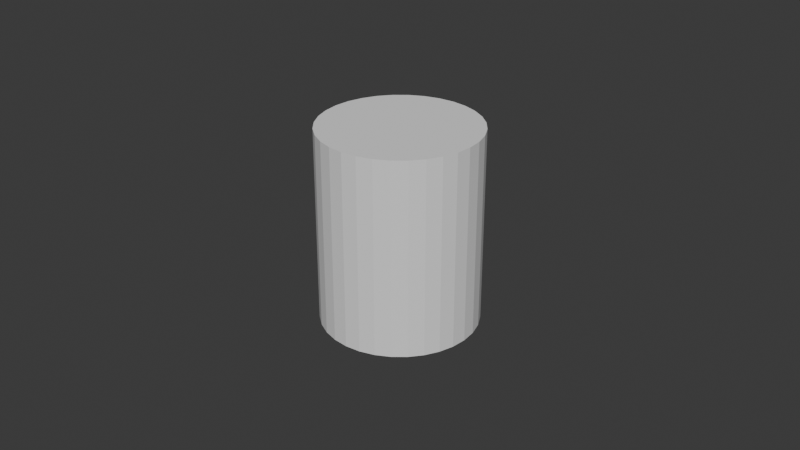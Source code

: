 # Source: Model.blend  (saved by Blender 4.5.90; exported with 4.5.12 LTS)
import bpy
from mathutils import Matrix  # noqa: F401  (used for matrix-valued properties, if any)

bpy.ops.wm.read_factory_settings(use_empty=True)
scene = bpy.context.scene
scene.name = 'Scene'

# ---- collections
col_collection = bpy.data.collections.new('Collection'); scene.collection.children.link(col_collection)

# ---- materials (node trees are filled in below, after node groups)
mat_material = bpy.data.materials.new('Material')
mat_material.alpha_threshold = 0.0
mat_material.roughness = 0.5
mat_material.line_color = (0.0, 0.0, 0.0, 1.0)

# ---- material node trees
mat_material.use_nodes = True; mat_material.node_tree.nodes.clear()
_N = mat_material.node_tree.nodes; _L = mat_material.node_tree.links
n0 = _N.new('ShaderNodeOutputMaterial'); n0.name = 'Material Output'; n0.location = (200, 100)
n1 = _N.new('ShaderNodeBsdfPrincipled'); n1.name = 'Principled BSDF'; n1.location = (-200, 100)
n1.inputs[0].default_value = (0.8006, 0.0, 0.01232, 1.0)
n1.inputs[3].default_value = 1.45
_L.new(n1.outputs[0], n0.inputs[0])
n0.is_active_output = True

# ---- world
world_world = bpy.data.worlds.new('World'); scene.world = world_world
world_world.use_nodes = True; world_world.node_tree.nodes.clear()
_N = world_world.node_tree.nodes; _L = world_world.node_tree.links
n0 = _N.new('ShaderNodeOutputWorld'); n0.name = 'World Output'; n0.location = (200, 100)
n1 = _N.new('ShaderNodeBackground'); n1.name = 'Background'; n1.location = (-200, 100)
n1.inputs[0].default_value = (0.05088, 0.05088, 0.05088, 1.0)
_L.new(n1.outputs[0], n0.inputs[0])
n0.is_active_output = True
world_world.color = (0.05088, 0.05088, 0.05088)
world_world.sun_shadow_jitter_overblur = 0.0

# ---- meshes
me_cylinder = bpy.data.meshes.new('Cylinder')
me_cylinder.from_pydata([(0.0, 1.0, -1.0), (0.0, 1.0, 1.0), (0.1951, 0.9808, -1.0), (0.1951, 0.9808, 1.0), (0.3827, 0.9239, -1.0), (0.3827, 0.9239, 1.0), (0.5556, 0.8315, -1.0), (0.5556, 0.8315, 1.0), (0.7071, 0.7071, -1.0), (0.7071, 0.7071, 1.0), (0.8315, 0.5556, -1.0), (0.8315, 0.5556, 1.0), (0.9239, 0.3827, -1.0), (0.9239, 0.3827, 1.0), (0.9808, 0.1951, -1.0), (0.9808, 0.1951, 1.0), (1.0, 0.0, -1.0), (1.0, 0.0, 1.0), (0.9808, -0.1951, -1.0), (0.9808, -0.1951, 1.0), (0.9239, -0.3827, -1.0), (0.9239, -0.3827, 1.0), (0.8315, -0.5556, -1.0), (0.8315, -0.5556, 1.0), (0.7071, -0.7071, -1.0), (0.7071, -0.7071, 1.0), (0.5556, -0.8315, -1.0), (0.5556, -0.8315, 1.0), (0.3827, -0.9239, -1.0), (0.3827, -0.9239, 1.0), (0.1951, -0.9808, -1.0), (0.1951, -0.9808, 1.0), (0.0, -1.0, -1.0), (0.0, -1.0, 1.0), (-0.1951, -0.9808, -1.0), (-0.1951, -0.9808, 1.0), (-0.3827, -0.9239, -1.0), (-0.3827, -0.9239, 1.0), (-0.5556, -0.8315, -1.0), (-0.5556, -0.8315, 1.0), (-0.7071, -0.7071, -1.0), (-0.7071, -0.7071, 1.0), (-0.8315, -0.5556, -1.0), (-0.8315, -0.5556, 1.0), (-0.9239, -0.3827, -1.0), (-0.9239, -0.3827, 1.0), (-0.9808, -0.1951, -1.0), (-0.9808, -0.1951, 1.0), (-1.0, 0.0, -1.0), (-1.0, 0.0, 1.0), (-0.9808, 0.1951, -1.0), (-0.9808, 0.1951, 1.0), (-0.9239, 0.3827, -1.0), (-0.9239, 0.3827, 1.0), (-0.8315, 0.5556, -1.0), (-0.8315, 0.5556, 1.0), (-0.7071, 0.7071, -1.0), (-0.7071, 0.7071, 1.0), (-0.5556, 0.8315, -1.0), (-0.5556, 0.8315, 1.0), (-0.3827, 0.9239, -1.0), (-0.3827, 0.9239, 1.0), (-0.1951, 0.9808, -1.0), (-0.1951, 0.9808, 1.0)], [], [(0, 1, 3, 2), (2, 3, 5, 4), (4, 5, 7, 6), (6, 7, 9, 8), (8, 9, 11, 10), (10, 11, 13, 12), (12, 13, 15, 14), (14, 15, 17, 16), (16, 17, 19, 18), (18, 19, 21, 20), (20, 21, 23, 22), (22, 23, 25, 24), (24, 25, 27, 26), (26, 27, 29, 28), (28, 29, 31, 30), (30, 31, 33, 32), (32, 33, 35, 34), (34, 35, 37, 36), (36, 37, 39, 38), (38, 39, 41, 40), (40, 41, 43, 42), (42, 43, 45, 44), (44, 45, 47, 46), (46, 47, 49, 48), (48, 49, 51, 50), (50, 51, 53, 52), (52, 53, 55, 54), (54, 55, 57, 56), (56, 57, 59, 58), (58, 59, 61, 60), (3, 1, 63, 61, 59, 57, 55, 53, 51, 49, 47, 45, 43, 41, 39, 37, 35, 33, 31, 29, 27, 25, 23, 21, 19, 17, 15, 13, 11, 9, 7, 5), (60, 61, 63, 62), (62, 63, 1, 0), (0, 2, 4, 6, 8, 10, 12, 14, 16, 18, 20, 22, 24, 26, 28, 30, 32, 34, 36, 38, 40, 42, 44, 46, 48, 50, 52, 54, 56, 58, 60, 62)])
_uv = me_cylinder.uv_layers.new(name='UVMap')
_uv.uv.foreach_set('vector', [1.0, 0.5, 1.0, 1.0, 0.9688, 1.0, 0.9688, 0.5, 0.9688, 0.5, 0.9688, 1.0, 0.9375, 1.0, 0.9375, 0.5, 0.9375, 0.5, 0.9375, 1.0, 0.9062, 1.0, 0.9062, 0.5, 0.9062, 0.5, 0.9062, 1.0, 0.875, 1.0, 0.875, 0.5, 0.875, 0.5, 0.875, 1.0, 0.8438, 1.0, 0.8438, 0.5, 0.8438, 0.5, 0.8438, 1.0, 0.8125, 1.0, 0.8125, 0.5, 0.8125, 0.5, 0.8125, 1.0, 0.7812, 1.0, 0.7812, 0.5, 0.7812, 0.5, 0.7812, 1.0, 0.75, 1.0, 0.75, 0.5, 0.75, 0.5, 0.75, 1.0, 0.7188, 1.0, 0.7188, 0.5, 0.7188, 0.5, 0.7188, 1.0, 0.6875, 1.0, 0.6875, 0.5, 0.6875, 0.5, 0.6875, 1.0, 0.6562, 1.0, 0.6562, 0.5, 0.6562, 0.5, 0.6562, 1.0, 0.625, 1.0, 0.625, 0.5, 0.625, 0.5, 0.625, 1.0, 0.5938, 1.0, 0.5938, 0.5, 0.5938, 0.5, 0.5938, 1.0, 0.5625, 1.0, 0.5625, 0.5, 0.5625, 0.5, 0.5625, 1.0, 0.5312, 1.0, 0.5312, 0.5, 0.5312, 0.5, 0.5312, 1.0, 0.5, 1.0, 0.5, 0.5, 0.5, 0.5, 0.5, 1.0, 0.4688, 1.0, 0.4688, 0.5, 0.4688, 0.5, 0.4688, 1.0, 0.4375, 1.0, 0.4375, 0.5, 0.4375, 0.5, 0.4375, 1.0, 0.4062, 1.0, 0.4062, 0.5, 0.4062, 0.5, 0.4062, 1.0, 0.375, 1.0, 0.375, 0.5, 0.375, 0.5, 0.375, 1.0, 0.3438, 1.0, 0.3438, 0.5, 0.3438, 0.5, 0.3438, 1.0, 0.3125, 1.0, 0.3125, 0.5, 0.3125, 0.5, 0.3125, 1.0, 0.2812, 1.0, 0.2812, 0.5, 0.2812, 0.5, 0.2812, 1.0, 0.25, 1.0, 0.25, 0.5, 0.25, 0.5, 0.25, 1.0, 0.2188, 1.0, 0.2188, 0.5, 0.2188, 0.5, 0.2188, 1.0, 0.1875, 1.0, 0.1875, 0.5, 0.1875, 0.5, 0.1875, 1.0, 0.1562, 1.0, 0.1562, 0.5, 0.1562, 0.5, 0.1562, 1.0, 0.125, 1.0, 0.125, 0.5, 0.125, 0.5, 0.125, 1.0, 0.09375, 1.0, 0.09375, 0.5, 0.09375, 0.5, 0.09375, 1.0, 0.0625, 1.0, 0.0625, 0.5, 0.2968, 0.4854, 0.25, 0.49, 0.2032, 0.4854, 0.1582, 0.4717, 0.1167, 0.4496, 0.08029, 0.4197, 0.05045, 0.3833, 0.02827, 0.3418, 0.01461, 0.2968, 0.01, 0.25, 0.01461, 0.2032, 0.02827, 0.1582, 0.05045, 0.1167, 0.08029, 0.08029, 0.1167, 0.05045, 0.1582, 0.02827, 0.2032, 0.01461, 0.25, 0.01, 0.2968, 0.01461, 0.3418, 0.02827, 0.3833, 0.05045, 0.4197, 0.08029, 0.4496, 0.1167, 0.4717, 0.1582, 0.4854, 0.2032, 0.49, 0.25, 0.4854, 0.2968, 0.4717, 0.3418, 0.4496, 0.3833, 0.4197, 0.4197, 0.3833, 0.4496, 0.3418, 0.4717, 0.0625, 0.5, 0.0625, 1.0, 0.03125, 1.0, 0.03125, 0.5, 0.03125, 0.5, 0.03125, 1.0, 0.0, 1.0, 0.0, 0.5, 0.75, 0.49, 0.7968, 0.4854, 0.8418, 0.4717, 0.8833, 0.4496, 0.9197, 0.4197, 0.9496, 0.3833, 0.9717, 0.3418, 0.9854, 0.2968, 0.99, 0.25, 0.9854, 0.2032, 0.9717, 0.1582, 0.9496, 0.1167, 0.9197, 0.08029, 0.8833, 0.05045, 0.8418, 0.02827, 0.7968, 0.01461, 0.75, 0.01, 0.7032, 0.01461, 0.6582, 0.02827, 0.6167, 0.05045, 0.5803, 0.08029, 0.5504, 0.1167, 0.5283, 0.1582, 0.5146, 0.2032, 0.51, 0.25, 0.5146, 0.2968, 0.5283, 0.3418, 0.5504, 0.3833, 0.5803, 0.4197, 0.6167, 0.4496, 0.6582, 0.4717, 0.7032, 0.4854])
me_cylinder.update()

# ---- objects
ob_body = bpy.data.objects.new('Body', me_cylinder)
ob_head = bpy.data.objects.new('Head', None)
ob_arml = bpy.data.objects.new('ArmL', None)
ob_armr = bpy.data.objects.new('ArmR', None)
ob_legl = bpy.data.objects.new('LegL', None)
ob_legr = bpy.data.objects.new('LegR', None)

# ---- transforms, parenting, visibility, modifiers, constraints
ob_body.location = (0.0, 0.0, 2.25)
ob_body.scale = (1.0, 1.0, 1.25)
ob_head.location = (0.0, 0.0, 3.5)
ob_head.scale = (0.875, 0.875, 0.875)
ob_head.empty_image_offset = (0.0, 0.0)
ob_arml.location = (2.0, 0.0, 3.0)
ob_arml.scale = (0.6, 0.125, 0.125)
ob_arml.empty_image_offset = (0.0, 0.0)
ob_armr.location = (-2.0, 0.0, 3.0)
ob_armr.scale = (0.6, 0.125, 0.125)
ob_armr.empty_image_offset = (0.0, 0.0)
ob_legl.location = (0.4, -8.782e-08, 0.6)
ob_legl.rotation_euler = (0.0, 1.571, 0.0)
ob_legl.scale = (0.3, 0.125, 0.125)
ob_legl.empty_image_offset = (0.0, 0.0)
ob_legr.location = (-0.4, -7.465e-08, 0.6)
ob_legr.rotation_euler = (0.0, 1.571, 0.0)
ob_legr.scale = (0.3, 0.125, 0.125)
ob_legr.empty_image_offset = (0.0, 0.0)

# ---- collection membership
col_collection.objects.link(ob_body)
col_collection.objects.link(ob_head)
col_collection.objects.link(ob_arml)
col_collection.objects.link(ob_armr)
col_collection.objects.link(ob_legl)
col_collection.objects.link(ob_legr)

# ---- scene / render settings (as saved in the file)
scene.frame_start = 1; scene.frame_end = 250; scene.frame_set(1)
scene.render.engine = 'BLENDER_EEVEE_NEXT'
bpy.context.view_layer.update()

# ---- added for rendering (the .blend has no active camera and no usable light): camera, sun
cam_auto = bpy.data.cameras.new('AutoCamera')
cam_auto.lens = 50.0
cam_auto.sensor_width = 36.0
cam_auto.clip_end = 1000.0
ob_auto_camera = bpy.data.objects.new('AutoCamera', cam_auto)
scene.collection.objects.link(ob_auto_camera)
ob_auto_camera.location = (7.57835, -9.09402, 8.28327)
ob_auto_camera.rotation_euler = (1.09748, -7.21219e-08, 0.694738)
scene.camera = ob_auto_camera
light_auto_sun = bpy.data.lights.new('AutoSun', 'SUN')
light_auto_sun.energy = 3.0
light_auto_sun.angle = 0.0523599
ob_auto_sun = bpy.data.objects.new('AutoSun', light_auto_sun)
scene.collection.objects.link(ob_auto_sun)
ob_auto_sun.rotation_euler = (0.872665, 0.174533, 0.523599)
bpy.context.view_layer.update()
